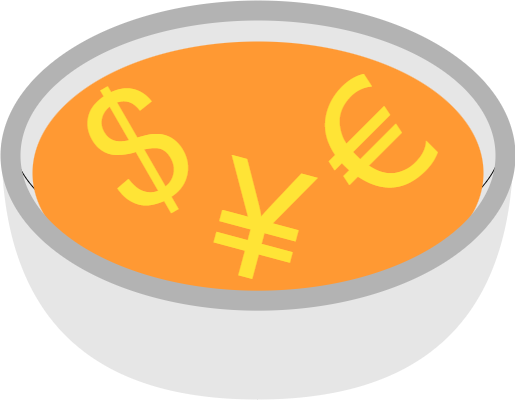

The diagram above was exported from draw.io. Its source (the exported page's mxGraphModel, read from the mxfile embedded in the PNG):
<mxGraphModel dx="1100" dy="779" grid="1" gridSize="10" guides="1" tooltips="1" connect="1" arrows="1" fold="1" page="1" pageScale="1" pageWidth="850" pageHeight="1100" math="0" shadow="0">
  <root>
    <mxCell id="0" />
    <mxCell id="1" parent="0" />
    <mxCell id="3" value="" style="shape=or;whiteSpace=wrap;html=1;fillColor=#E6E6E6;rotation=90;strokeColor=none;aspect=fixed;" vertex="1" parent="1">
      <mxGeometry x="297" y="250" width="256" height="512" as="geometry" />
    </mxCell>
    <mxCell id="4" value="" style="ellipse;whiteSpace=wrap;html=1;fillColor=#E6E6E6;aspect=fixed;" vertex="1" parent="1">
      <mxGeometry x="180" y="250" width="490" height="245" as="geometry" />
    </mxCell>
    <mxCell id="6" value="" style="ellipse;whiteSpace=wrap;html=1;strokeColor=none;fillColor=#FF9933;aspect=fixed;" vertex="1" parent="1">
      <mxGeometry x="200" y="276" width="451" height="263.08" as="geometry" />
    </mxCell>
    <mxCell id="2" value="" style="ellipse;whiteSpace=wrap;html=1;strokeColor=#B3B3B3;fillColor=none;strokeWidth=20;aspect=fixed;" vertex="1" parent="1">
      <mxGeometry x="178" y="245" width="495" height="290.17" as="geometry" />
    </mxCell>
    <mxCell id="7" value="&lt;font style=&quot;font-size: 160px;&quot;&gt;$&lt;/font&gt;" style="text;html=1;strokeColor=none;fillColor=none;align=center;verticalAlign=middle;whiteSpace=wrap;rounded=0;strokeWidth=5;fontColor=#FFE436;rotation=-30;aspect=fixed;" vertex="1" parent="1">
      <mxGeometry x="260" y="300.59000000000003" width="94.29" height="165" as="geometry" />
    </mxCell>
    <mxCell id="8" value="&lt;font style=&quot;font-size: 160px;&quot;&gt;€&lt;/font&gt;" style="text;html=1;strokeColor=none;fillColor=none;align=center;verticalAlign=middle;whiteSpace=wrap;rounded=0;strokeWidth=5;fontColor=#FFE436;rotation=-45;aspect=fixed;" vertex="1" parent="1">
      <mxGeometry x="490" y="289" width="100" height="175" as="geometry" />
    </mxCell>
    <mxCell id="9" value="&lt;span style=&quot;font-family: &amp;quot;Google Sans&amp;quot;, Arial, sans-serif; text-align: left;&quot;&gt;&lt;font style=&quot;font-size: 160px;&quot;&gt;¥&lt;/font&gt;&lt;/span&gt;" style="text;html=1;strokeColor=none;fillColor=none;align=center;verticalAlign=middle;whiteSpace=wrap;rounded=0;strokeWidth=5;fontColor=#FFE436;rotation=15;labelBackgroundColor=none;aspect=fixed;" vertex="1" parent="1">
      <mxGeometry x="383" y="379" width="90" height="157.5" as="geometry" />
    </mxCell>
  </root>
</mxGraphModel>